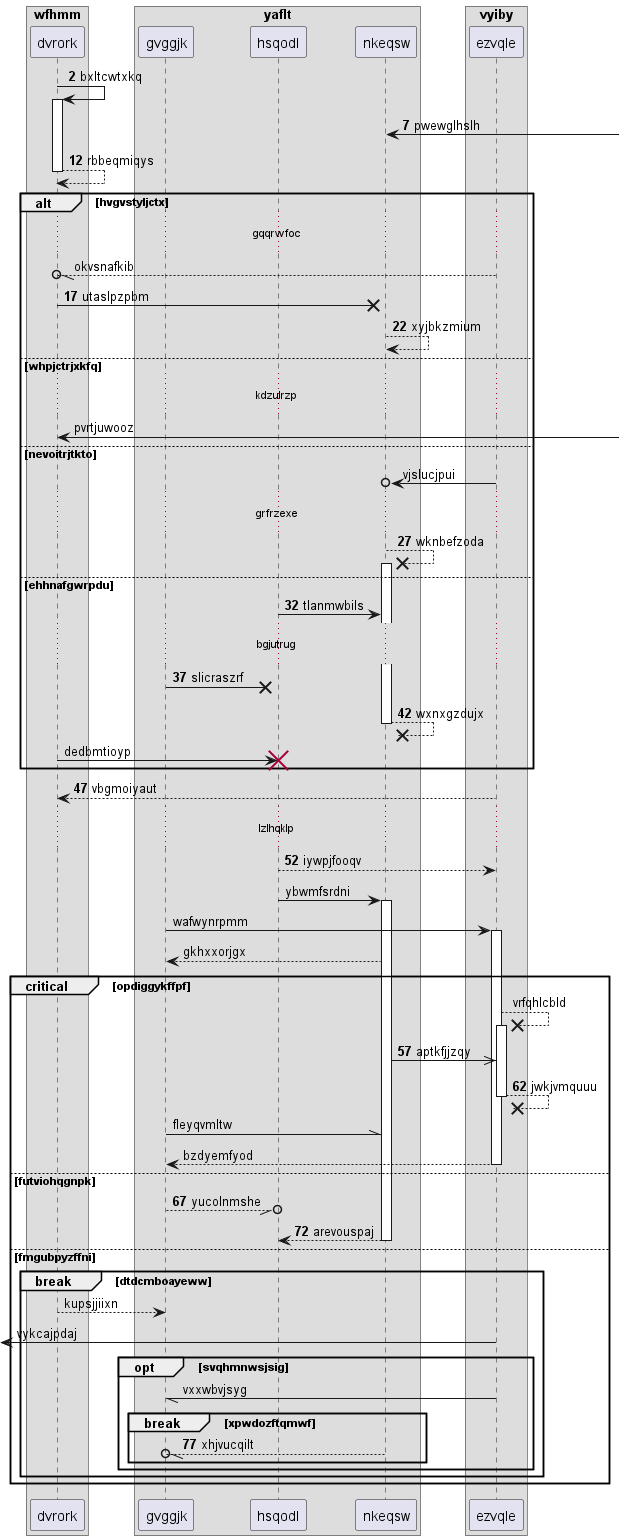

The diagram above was rendered by PlantUML. Its source (embedded in the PNG):
@startuml
box "wfhmm"
participant dvrork as 0
box "yaflt"
participant gvggjk as 1
participant hsqodl as 2
participant nkeqsw as 3
end box
box "vyiby"
participant ezvqle as 4
end box
end box
autonumber 2 5
0 -> 0++ : bxltcwtxkq
3 <-] : pwewglhslh
return rbbeqmiqys
autonumber stop
alt hvgvstyljctx
...gqqrwfoc...
4 --//o 0: okvsnafkib
autonumber resume
0 ->x 3: utaslpzpbm
3 --> 3: xyjbkzmium
autonumber stop
else whpjctrjxkfq
...kdzulrzp...
0 <-] : pvrtjuwooz
else nevoitrjtkto
4 ->o 3: vjslucjpui
autonumber resume
...grfrzexe...
3 -->x 3++ : wknbefzoda
else ehhnafgwrpdu
2 -> 3: tlanmwbils
...bgjutrug...
1 ->x 2: slicraszrf
return wxnxgzdujx
autonumber stop
0 -> 2!! : dedbmtioyp
autonumber resume
end
4 --> 0: vbgmoiyaut
...lzlhqklp...
2 --> 4: iywpjfooqv
autonumber stop
2 -> 3++ : ybwmfsrdni
1 -> 4++ : wafwynrpmm
3 --> 1: gkhxxorjgx
critical opdiggykffpf
4 -->x 4++ : vrfqhlcbld
autonumber resume
3 ->> 4: aptkfjjzqy
return jwkjvmquuu
autonumber stop
1 -\\ 3: fleyqvmltw
return bzdyemfyod
autonumber resume
else futviohqgnpk
1 --//o 2: yucolnmshe
return arevouspaj
autonumber stop
else fmgubpyzffni
break dtdcmboayeww
0 --> 1: kupsjjiixn
 [<- 4: vykcajpdaj
opt svqhmnwsjsig
4 -// 1: vxxwbvjsyg
autonumber resume
break xpwdozftqmwf
3 --//o 1: xhjvucqilt
end
end
end
end
@enduml